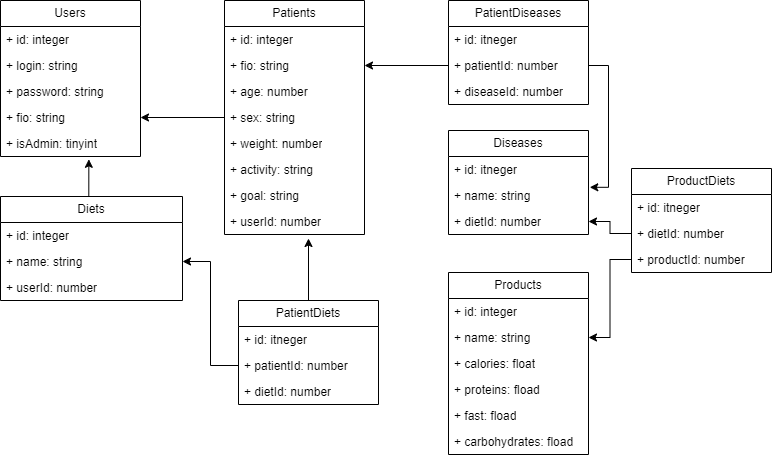

The diagram above was exported from draw.io. Its source (the exported page's mxGraphModel, read from the mxfile embedded in the PNG):
<mxGraphModel dx="1050" dy="617" grid="1" gridSize="14" guides="1" tooltips="1" connect="1" arrows="1" fold="1" page="1" pageScale="1" pageWidth="827" pageHeight="1169" math="0" shadow="0">
  <root>
    <mxCell id="0" />
    <mxCell id="1" parent="0" />
    <mxCell id="O87ID9DV6-gw_7W2RpYJ-73" value="Diets" style="swimlane;fontStyle=0;childLayout=stackLayout;horizontal=1;startSize=26;fillColor=none;horizontalStack=0;resizeParent=1;resizeParentMax=0;resizeLast=0;collapsible=1;marginBottom=0;whiteSpace=wrap;html=1;" vertex="1" parent="1">
      <mxGeometry x="56" y="196" width="182" height="104" as="geometry">
        <mxRectangle x="224" y="140" width="70" height="28" as="alternateBounds" />
      </mxGeometry>
    </mxCell>
    <mxCell id="O87ID9DV6-gw_7W2RpYJ-74" value="+ id: integer" style="text;strokeColor=none;fillColor=none;align=left;verticalAlign=top;spacingLeft=4;spacingRight=4;overflow=hidden;rotatable=0;points=[[0,0.5],[1,0.5]];portConstraint=eastwest;whiteSpace=wrap;html=1;" vertex="1" parent="O87ID9DV6-gw_7W2RpYJ-73">
      <mxGeometry y="26" width="182" height="26" as="geometry" />
    </mxCell>
    <mxCell id="O87ID9DV6-gw_7W2RpYJ-75" value="+ name: string" style="text;strokeColor=none;fillColor=none;align=left;verticalAlign=top;spacingLeft=4;spacingRight=4;overflow=hidden;rotatable=0;points=[[0,0.5],[1,0.5]];portConstraint=eastwest;whiteSpace=wrap;html=1;" vertex="1" parent="O87ID9DV6-gw_7W2RpYJ-73">
      <mxGeometry y="52" width="182" height="26" as="geometry" />
    </mxCell>
    <mxCell id="O87ID9DV6-gw_7W2RpYJ-77" value="+ userId: number" style="text;strokeColor=none;fillColor=none;align=left;verticalAlign=top;spacingLeft=4;spacingRight=4;overflow=hidden;rotatable=0;points=[[0,0.5],[1,0.5]];portConstraint=eastwest;whiteSpace=wrap;html=1;" vertex="1" parent="O87ID9DV6-gw_7W2RpYJ-73">
      <mxGeometry y="78" width="182" height="26" as="geometry" />
    </mxCell>
    <mxCell id="O87ID9DV6-gw_7W2RpYJ-84" value="Diseases" style="swimlane;fontStyle=0;childLayout=stackLayout;horizontal=1;startSize=26;fillColor=none;horizontalStack=0;resizeParent=1;resizeParentMax=0;resizeLast=0;collapsible=1;marginBottom=0;whiteSpace=wrap;html=1;" vertex="1" parent="1">
      <mxGeometry x="504" y="130" width="140" height="104" as="geometry" />
    </mxCell>
    <mxCell id="O87ID9DV6-gw_7W2RpYJ-85" value="+ id: itneger" style="text;strokeColor=none;fillColor=none;align=left;verticalAlign=top;spacingLeft=4;spacingRight=4;overflow=hidden;rotatable=0;points=[[0,0.5],[1,0.5]];portConstraint=eastwest;whiteSpace=wrap;html=1;" vertex="1" parent="O87ID9DV6-gw_7W2RpYJ-84">
      <mxGeometry y="26" width="140" height="26" as="geometry" />
    </mxCell>
    <mxCell id="O87ID9DV6-gw_7W2RpYJ-86" value="+ name: string" style="text;strokeColor=none;fillColor=none;align=left;verticalAlign=top;spacingLeft=4;spacingRight=4;overflow=hidden;rotatable=0;points=[[0,0.5],[1,0.5]];portConstraint=eastwest;whiteSpace=wrap;html=1;" vertex="1" parent="O87ID9DV6-gw_7W2RpYJ-84">
      <mxGeometry y="52" width="140" height="26" as="geometry" />
    </mxCell>
    <mxCell id="O87ID9DV6-gw_7W2RpYJ-87" value="+ dietId: number" style="text;strokeColor=none;fillColor=none;align=left;verticalAlign=top;spacingLeft=4;spacingRight=4;overflow=hidden;rotatable=0;points=[[0,0.5],[1,0.5]];portConstraint=eastwest;whiteSpace=wrap;html=1;" vertex="1" parent="O87ID9DV6-gw_7W2RpYJ-84">
      <mxGeometry y="78" width="140" height="26" as="geometry" />
    </mxCell>
    <mxCell id="O87ID9DV6-gw_7W2RpYJ-88" value="Patients" style="swimlane;fontStyle=0;childLayout=stackLayout;horizontal=1;startSize=26;fillColor=none;horizontalStack=0;resizeParent=1;resizeParentMax=0;resizeLast=0;collapsible=1;marginBottom=0;whiteSpace=wrap;html=1;" vertex="1" parent="1">
      <mxGeometry x="280" width="140" height="234" as="geometry" />
    </mxCell>
    <mxCell id="O87ID9DV6-gw_7W2RpYJ-89" value="+ id: integer" style="text;strokeColor=none;fillColor=none;align=left;verticalAlign=top;spacingLeft=4;spacingRight=4;overflow=hidden;rotatable=0;points=[[0,0.5],[1,0.5]];portConstraint=eastwest;whiteSpace=wrap;html=1;" vertex="1" parent="O87ID9DV6-gw_7W2RpYJ-88">
      <mxGeometry y="26" width="140" height="26" as="geometry" />
    </mxCell>
    <mxCell id="O87ID9DV6-gw_7W2RpYJ-93" value="+ fio: string" style="text;strokeColor=none;fillColor=none;align=left;verticalAlign=top;spacingLeft=4;spacingRight=4;overflow=hidden;rotatable=0;points=[[0,0.5],[1,0.5]];portConstraint=eastwest;whiteSpace=wrap;html=1;" vertex="1" parent="O87ID9DV6-gw_7W2RpYJ-88">
      <mxGeometry y="52" width="140" height="26" as="geometry" />
    </mxCell>
    <mxCell id="O87ID9DV6-gw_7W2RpYJ-92" value="+ age: number" style="text;strokeColor=none;fillColor=none;align=left;verticalAlign=top;spacingLeft=4;spacingRight=4;overflow=hidden;rotatable=0;points=[[0,0.5],[1,0.5]];portConstraint=eastwest;whiteSpace=wrap;html=1;" vertex="1" parent="O87ID9DV6-gw_7W2RpYJ-88">
      <mxGeometry y="78" width="140" height="26" as="geometry" />
    </mxCell>
    <mxCell id="O87ID9DV6-gw_7W2RpYJ-94" value="+ sex: string" style="text;strokeColor=none;fillColor=none;align=left;verticalAlign=top;spacingLeft=4;spacingRight=4;overflow=hidden;rotatable=0;points=[[0,0.5],[1,0.5]];portConstraint=eastwest;whiteSpace=wrap;html=1;" vertex="1" parent="O87ID9DV6-gw_7W2RpYJ-88">
      <mxGeometry y="104" width="140" height="26" as="geometry" />
    </mxCell>
    <mxCell id="O87ID9DV6-gw_7W2RpYJ-90" value="+ weight: number" style="text;strokeColor=none;fillColor=none;align=left;verticalAlign=top;spacingLeft=4;spacingRight=4;overflow=hidden;rotatable=0;points=[[0,0.5],[1,0.5]];portConstraint=eastwest;whiteSpace=wrap;html=1;" vertex="1" parent="O87ID9DV6-gw_7W2RpYJ-88">
      <mxGeometry y="130" width="140" height="26" as="geometry" />
    </mxCell>
    <mxCell id="O87ID9DV6-gw_7W2RpYJ-96" value="+ activity: string" style="text;strokeColor=none;fillColor=none;align=left;verticalAlign=top;spacingLeft=4;spacingRight=4;overflow=hidden;rotatable=0;points=[[0,0.5],[1,0.5]];portConstraint=eastwest;whiteSpace=wrap;html=1;" vertex="1" parent="O87ID9DV6-gw_7W2RpYJ-88">
      <mxGeometry y="156" width="140" height="26" as="geometry" />
    </mxCell>
    <mxCell id="O87ID9DV6-gw_7W2RpYJ-95" value="+ goal: string" style="text;strokeColor=none;fillColor=none;align=left;verticalAlign=top;spacingLeft=4;spacingRight=4;overflow=hidden;rotatable=0;points=[[0,0.5],[1,0.5]];portConstraint=eastwest;whiteSpace=wrap;html=1;" vertex="1" parent="O87ID9DV6-gw_7W2RpYJ-88">
      <mxGeometry y="182" width="140" height="26" as="geometry" />
    </mxCell>
    <mxCell id="O87ID9DV6-gw_7W2RpYJ-91" value="+ userId: number" style="text;strokeColor=none;fillColor=none;align=left;verticalAlign=top;spacingLeft=4;spacingRight=4;overflow=hidden;rotatable=0;points=[[0,0.5],[1,0.5]];portConstraint=eastwest;whiteSpace=wrap;html=1;" vertex="1" parent="O87ID9DV6-gw_7W2RpYJ-88">
      <mxGeometry y="208" width="140" height="26" as="geometry" />
    </mxCell>
    <mxCell id="O87ID9DV6-gw_7W2RpYJ-101" value="Products" style="swimlane;fontStyle=0;childLayout=stackLayout;horizontal=1;startSize=26;fillColor=none;horizontalStack=0;resizeParent=1;resizeParentMax=0;resizeLast=0;collapsible=1;marginBottom=0;whiteSpace=wrap;html=1;" vertex="1" parent="1">
      <mxGeometry x="504" y="272" width="140" height="182" as="geometry" />
    </mxCell>
    <mxCell id="O87ID9DV6-gw_7W2RpYJ-102" value="+ id: integer" style="text;strokeColor=none;fillColor=none;align=left;verticalAlign=top;spacingLeft=4;spacingRight=4;overflow=hidden;rotatable=0;points=[[0,0.5],[1,0.5]];portConstraint=eastwest;whiteSpace=wrap;html=1;" vertex="1" parent="O87ID9DV6-gw_7W2RpYJ-101">
      <mxGeometry y="26" width="140" height="26" as="geometry" />
    </mxCell>
    <mxCell id="O87ID9DV6-gw_7W2RpYJ-103" value="+ name: string" style="text;strokeColor=none;fillColor=none;align=left;verticalAlign=top;spacingLeft=4;spacingRight=4;overflow=hidden;rotatable=0;points=[[0,0.5],[1,0.5]];portConstraint=eastwest;whiteSpace=wrap;html=1;" vertex="1" parent="O87ID9DV6-gw_7W2RpYJ-101">
      <mxGeometry y="52" width="140" height="26" as="geometry" />
    </mxCell>
    <mxCell id="O87ID9DV6-gw_7W2RpYJ-104" value="+ calories: float" style="text;strokeColor=none;fillColor=none;align=left;verticalAlign=top;spacingLeft=4;spacingRight=4;overflow=hidden;rotatable=0;points=[[0,0.5],[1,0.5]];portConstraint=eastwest;whiteSpace=wrap;html=1;" vertex="1" parent="O87ID9DV6-gw_7W2RpYJ-101">
      <mxGeometry y="78" width="140" height="26" as="geometry" />
    </mxCell>
    <mxCell id="O87ID9DV6-gw_7W2RpYJ-105" value="+ proteins: fload" style="text;strokeColor=none;fillColor=none;align=left;verticalAlign=top;spacingLeft=4;spacingRight=4;overflow=hidden;rotatable=0;points=[[0,0.5],[1,0.5]];portConstraint=eastwest;whiteSpace=wrap;html=1;" vertex="1" parent="O87ID9DV6-gw_7W2RpYJ-101">
      <mxGeometry y="104" width="140" height="26" as="geometry" />
    </mxCell>
    <mxCell id="O87ID9DV6-gw_7W2RpYJ-106" value="+ fast: fload" style="text;strokeColor=none;fillColor=none;align=left;verticalAlign=top;spacingLeft=4;spacingRight=4;overflow=hidden;rotatable=0;points=[[0,0.5],[1,0.5]];portConstraint=eastwest;whiteSpace=wrap;html=1;" vertex="1" parent="O87ID9DV6-gw_7W2RpYJ-101">
      <mxGeometry y="130" width="140" height="26" as="geometry" />
    </mxCell>
    <mxCell id="O87ID9DV6-gw_7W2RpYJ-107" value="+ carbohydrates: fload" style="text;strokeColor=none;fillColor=none;align=left;verticalAlign=top;spacingLeft=4;spacingRight=4;overflow=hidden;rotatable=0;points=[[0,0.5],[1,0.5]];portConstraint=eastwest;whiteSpace=wrap;html=1;" vertex="1" parent="O87ID9DV6-gw_7W2RpYJ-101">
      <mxGeometry y="156" width="140" height="26" as="geometry" />
    </mxCell>
    <mxCell id="O87ID9DV6-gw_7W2RpYJ-110" value="Users" style="swimlane;fontStyle=0;childLayout=stackLayout;horizontal=1;startSize=26;fillColor=none;horizontalStack=0;resizeParent=1;resizeParentMax=0;resizeLast=0;collapsible=1;marginBottom=0;whiteSpace=wrap;html=1;" vertex="1" parent="1">
      <mxGeometry x="56" width="140" height="156" as="geometry" />
    </mxCell>
    <mxCell id="O87ID9DV6-gw_7W2RpYJ-111" value="+ id: integer" style="text;strokeColor=none;fillColor=none;align=left;verticalAlign=top;spacingLeft=4;spacingRight=4;overflow=hidden;rotatable=0;points=[[0,0.5],[1,0.5]];portConstraint=eastwest;whiteSpace=wrap;html=1;" vertex="1" parent="O87ID9DV6-gw_7W2RpYJ-110">
      <mxGeometry y="26" width="140" height="26" as="geometry" />
    </mxCell>
    <mxCell id="O87ID9DV6-gw_7W2RpYJ-116" value="+ login: string" style="text;strokeColor=none;fillColor=none;align=left;verticalAlign=top;spacingLeft=4;spacingRight=4;overflow=hidden;rotatable=0;points=[[0,0.5],[1,0.5]];portConstraint=eastwest;whiteSpace=wrap;html=1;" vertex="1" parent="O87ID9DV6-gw_7W2RpYJ-110">
      <mxGeometry y="52" width="140" height="26" as="geometry" />
    </mxCell>
    <mxCell id="O87ID9DV6-gw_7W2RpYJ-114" value="+ password: string" style="text;strokeColor=none;fillColor=none;align=left;verticalAlign=top;spacingLeft=4;spacingRight=4;overflow=hidden;rotatable=0;points=[[0,0.5],[1,0.5]];portConstraint=eastwest;whiteSpace=wrap;html=1;" vertex="1" parent="O87ID9DV6-gw_7W2RpYJ-110">
      <mxGeometry y="78" width="140" height="26" as="geometry" />
    </mxCell>
    <mxCell id="O87ID9DV6-gw_7W2RpYJ-112" value="+ fio: string" style="text;strokeColor=none;fillColor=none;align=left;verticalAlign=top;spacingLeft=4;spacingRight=4;overflow=hidden;rotatable=0;points=[[0,0.5],[1,0.5]];portConstraint=eastwest;whiteSpace=wrap;html=1;" vertex="1" parent="O87ID9DV6-gw_7W2RpYJ-110">
      <mxGeometry y="104" width="140" height="26" as="geometry" />
    </mxCell>
    <mxCell id="O87ID9DV6-gw_7W2RpYJ-118" value="+ isAdmin: tinyint" style="text;strokeColor=none;fillColor=none;align=left;verticalAlign=top;spacingLeft=4;spacingRight=4;overflow=hidden;rotatable=0;points=[[0,0.5],[1,0.5]];portConstraint=eastwest;whiteSpace=wrap;html=1;" vertex="1" parent="O87ID9DV6-gw_7W2RpYJ-110">
      <mxGeometry y="130" width="140" height="26" as="geometry" />
    </mxCell>
    <mxCell id="O87ID9DV6-gw_7W2RpYJ-120" style="edgeStyle=orthogonalEdgeStyle;rounded=0;orthogonalLoop=1;jettySize=auto;html=1;exitX=0;exitY=0.5;exitDx=0;exitDy=0;entryX=1;entryY=0.5;entryDx=0;entryDy=0;" edge="1" parent="1" source="O87ID9DV6-gw_7W2RpYJ-94" target="O87ID9DV6-gw_7W2RpYJ-112">
      <mxGeometry relative="1" as="geometry" />
    </mxCell>
    <mxCell id="O87ID9DV6-gw_7W2RpYJ-122" style="edgeStyle=orthogonalEdgeStyle;rounded=0;orthogonalLoop=1;jettySize=auto;html=1;exitX=0.5;exitY=0;exitDx=0;exitDy=0;entryX=0.631;entryY=1.108;entryDx=0;entryDy=0;entryPerimeter=0;" edge="1" parent="1" source="O87ID9DV6-gw_7W2RpYJ-73" target="O87ID9DV6-gw_7W2RpYJ-118">
      <mxGeometry relative="1" as="geometry" />
    </mxCell>
    <mxCell id="O87ID9DV6-gw_7W2RpYJ-128" style="edgeStyle=orthogonalEdgeStyle;rounded=0;orthogonalLoop=1;jettySize=auto;html=1;exitX=0.5;exitY=0;exitDx=0;exitDy=0;" edge="1" parent="1" source="O87ID9DV6-gw_7W2RpYJ-123">
      <mxGeometry relative="1" as="geometry">
        <mxPoint x="364" y="238" as="targetPoint" />
      </mxGeometry>
    </mxCell>
    <mxCell id="O87ID9DV6-gw_7W2RpYJ-123" value="PatientDiets" style="swimlane;fontStyle=0;childLayout=stackLayout;horizontal=1;startSize=26;fillColor=none;horizontalStack=0;resizeParent=1;resizeParentMax=0;resizeLast=0;collapsible=1;marginBottom=0;whiteSpace=wrap;html=1;" vertex="1" parent="1">
      <mxGeometry x="294" y="300" width="140" height="104" as="geometry" />
    </mxCell>
    <mxCell id="O87ID9DV6-gw_7W2RpYJ-127" value="+ id: itneger" style="text;strokeColor=none;fillColor=none;align=left;verticalAlign=top;spacingLeft=4;spacingRight=4;overflow=hidden;rotatable=0;points=[[0,0.5],[1,0.5]];portConstraint=eastwest;whiteSpace=wrap;html=1;" vertex="1" parent="O87ID9DV6-gw_7W2RpYJ-123">
      <mxGeometry y="26" width="140" height="26" as="geometry" />
    </mxCell>
    <mxCell id="O87ID9DV6-gw_7W2RpYJ-125" value="+ patientId: number" style="text;strokeColor=none;fillColor=none;align=left;verticalAlign=top;spacingLeft=4;spacingRight=4;overflow=hidden;rotatable=0;points=[[0,0.5],[1,0.5]];portConstraint=eastwest;whiteSpace=wrap;html=1;" vertex="1" parent="O87ID9DV6-gw_7W2RpYJ-123">
      <mxGeometry y="52" width="140" height="26" as="geometry" />
    </mxCell>
    <mxCell id="O87ID9DV6-gw_7W2RpYJ-126" value="+ dietId: number" style="text;strokeColor=none;fillColor=none;align=left;verticalAlign=top;spacingLeft=4;spacingRight=4;overflow=hidden;rotatable=0;points=[[0,0.5],[1,0.5]];portConstraint=eastwest;whiteSpace=wrap;html=1;" vertex="1" parent="O87ID9DV6-gw_7W2RpYJ-123">
      <mxGeometry y="78" width="140" height="26" as="geometry" />
    </mxCell>
    <mxCell id="O87ID9DV6-gw_7W2RpYJ-130" style="edgeStyle=orthogonalEdgeStyle;rounded=0;orthogonalLoop=1;jettySize=auto;html=1;exitX=0;exitY=0.5;exitDx=0;exitDy=0;entryX=1;entryY=0.5;entryDx=0;entryDy=0;" edge="1" parent="1" source="O87ID9DV6-gw_7W2RpYJ-125" target="O87ID9DV6-gw_7W2RpYJ-75">
      <mxGeometry relative="1" as="geometry" />
    </mxCell>
    <mxCell id="O87ID9DV6-gw_7W2RpYJ-131" value="PatientDiseases" style="swimlane;fontStyle=0;childLayout=stackLayout;horizontal=1;startSize=26;fillColor=none;horizontalStack=0;resizeParent=1;resizeParentMax=0;resizeLast=0;collapsible=1;marginBottom=0;whiteSpace=wrap;html=1;" vertex="1" parent="1">
      <mxGeometry x="504" width="140" height="104" as="geometry" />
    </mxCell>
    <mxCell id="O87ID9DV6-gw_7W2RpYJ-136" value="+ id: itneger" style="text;strokeColor=none;fillColor=none;align=left;verticalAlign=top;spacingLeft=4;spacingRight=4;overflow=hidden;rotatable=0;points=[[0,0.5],[1,0.5]];portConstraint=eastwest;whiteSpace=wrap;html=1;" vertex="1" parent="O87ID9DV6-gw_7W2RpYJ-131">
      <mxGeometry y="26" width="140" height="26" as="geometry" />
    </mxCell>
    <mxCell id="O87ID9DV6-gw_7W2RpYJ-135" value="+ patientId: number" style="text;strokeColor=none;fillColor=none;align=left;verticalAlign=top;spacingLeft=4;spacingRight=4;overflow=hidden;rotatable=0;points=[[0,0.5],[1,0.5]];portConstraint=eastwest;whiteSpace=wrap;html=1;" vertex="1" parent="O87ID9DV6-gw_7W2RpYJ-131">
      <mxGeometry y="52" width="140" height="26" as="geometry" />
    </mxCell>
    <mxCell id="O87ID9DV6-gw_7W2RpYJ-134" value="+ diseaseId: number" style="text;strokeColor=none;fillColor=none;align=left;verticalAlign=top;spacingLeft=4;spacingRight=4;overflow=hidden;rotatable=0;points=[[0,0.5],[1,0.5]];portConstraint=eastwest;whiteSpace=wrap;html=1;" vertex="1" parent="O87ID9DV6-gw_7W2RpYJ-131">
      <mxGeometry y="78" width="140" height="26" as="geometry" />
    </mxCell>
    <mxCell id="O87ID9DV6-gw_7W2RpYJ-137" style="edgeStyle=orthogonalEdgeStyle;rounded=0;orthogonalLoop=1;jettySize=auto;html=1;exitX=0;exitY=0.5;exitDx=0;exitDy=0;entryX=1;entryY=0.5;entryDx=0;entryDy=0;" edge="1" parent="1" source="O87ID9DV6-gw_7W2RpYJ-135" target="O87ID9DV6-gw_7W2RpYJ-93">
      <mxGeometry relative="1" as="geometry" />
    </mxCell>
    <mxCell id="O87ID9DV6-gw_7W2RpYJ-140" value="ProductDiets" style="swimlane;fontStyle=0;childLayout=stackLayout;horizontal=1;startSize=26;fillColor=none;horizontalStack=0;resizeParent=1;resizeParentMax=0;resizeLast=0;collapsible=1;marginBottom=0;whiteSpace=wrap;html=1;" vertex="1" parent="1">
      <mxGeometry x="687" y="168" width="140" height="104" as="geometry" />
    </mxCell>
    <mxCell id="O87ID9DV6-gw_7W2RpYJ-144" value="+ id: itneger" style="text;strokeColor=none;fillColor=none;align=left;verticalAlign=top;spacingLeft=4;spacingRight=4;overflow=hidden;rotatable=0;points=[[0,0.5],[1,0.5]];portConstraint=eastwest;whiteSpace=wrap;html=1;" vertex="1" parent="O87ID9DV6-gw_7W2RpYJ-140">
      <mxGeometry y="26" width="140" height="26" as="geometry" />
    </mxCell>
    <mxCell id="O87ID9DV6-gw_7W2RpYJ-145" value="+ dietId: number" style="text;strokeColor=none;fillColor=none;align=left;verticalAlign=top;spacingLeft=4;spacingRight=4;overflow=hidden;rotatable=0;points=[[0,0.5],[1,0.5]];portConstraint=eastwest;whiteSpace=wrap;html=1;" vertex="1" parent="O87ID9DV6-gw_7W2RpYJ-140">
      <mxGeometry y="52" width="140" height="26" as="geometry" />
    </mxCell>
    <mxCell id="O87ID9DV6-gw_7W2RpYJ-143" value="+ productId: number" style="text;strokeColor=none;fillColor=none;align=left;verticalAlign=top;spacingLeft=4;spacingRight=4;overflow=hidden;rotatable=0;points=[[0,0.5],[1,0.5]];portConstraint=eastwest;whiteSpace=wrap;html=1;" vertex="1" parent="O87ID9DV6-gw_7W2RpYJ-140">
      <mxGeometry y="78" width="140" height="26" as="geometry" />
    </mxCell>
    <mxCell id="O87ID9DV6-gw_7W2RpYJ-148" style="edgeStyle=orthogonalEdgeStyle;rounded=0;orthogonalLoop=1;jettySize=auto;html=1;exitX=1;exitY=0.5;exitDx=0;exitDy=0;entryX=1.009;entryY=0.185;entryDx=0;entryDy=0;entryPerimeter=0;" edge="1" parent="1" source="O87ID9DV6-gw_7W2RpYJ-135" target="O87ID9DV6-gw_7W2RpYJ-86">
      <mxGeometry relative="1" as="geometry" />
    </mxCell>
    <mxCell id="O87ID9DV6-gw_7W2RpYJ-151" style="edgeStyle=orthogonalEdgeStyle;rounded=0;orthogonalLoop=1;jettySize=auto;html=1;exitX=0;exitY=0.5;exitDx=0;exitDy=0;" edge="1" parent="1" source="O87ID9DV6-gw_7W2RpYJ-145" target="O87ID9DV6-gw_7W2RpYJ-87">
      <mxGeometry relative="1" as="geometry" />
    </mxCell>
    <mxCell id="O87ID9DV6-gw_7W2RpYJ-152" style="edgeStyle=orthogonalEdgeStyle;rounded=0;orthogonalLoop=1;jettySize=auto;html=1;exitX=0;exitY=0.5;exitDx=0;exitDy=0;entryX=1;entryY=0.5;entryDx=0;entryDy=0;" edge="1" parent="1" source="O87ID9DV6-gw_7W2RpYJ-143" target="O87ID9DV6-gw_7W2RpYJ-103">
      <mxGeometry relative="1" as="geometry" />
    </mxCell>
  </root>
</mxGraphModel>